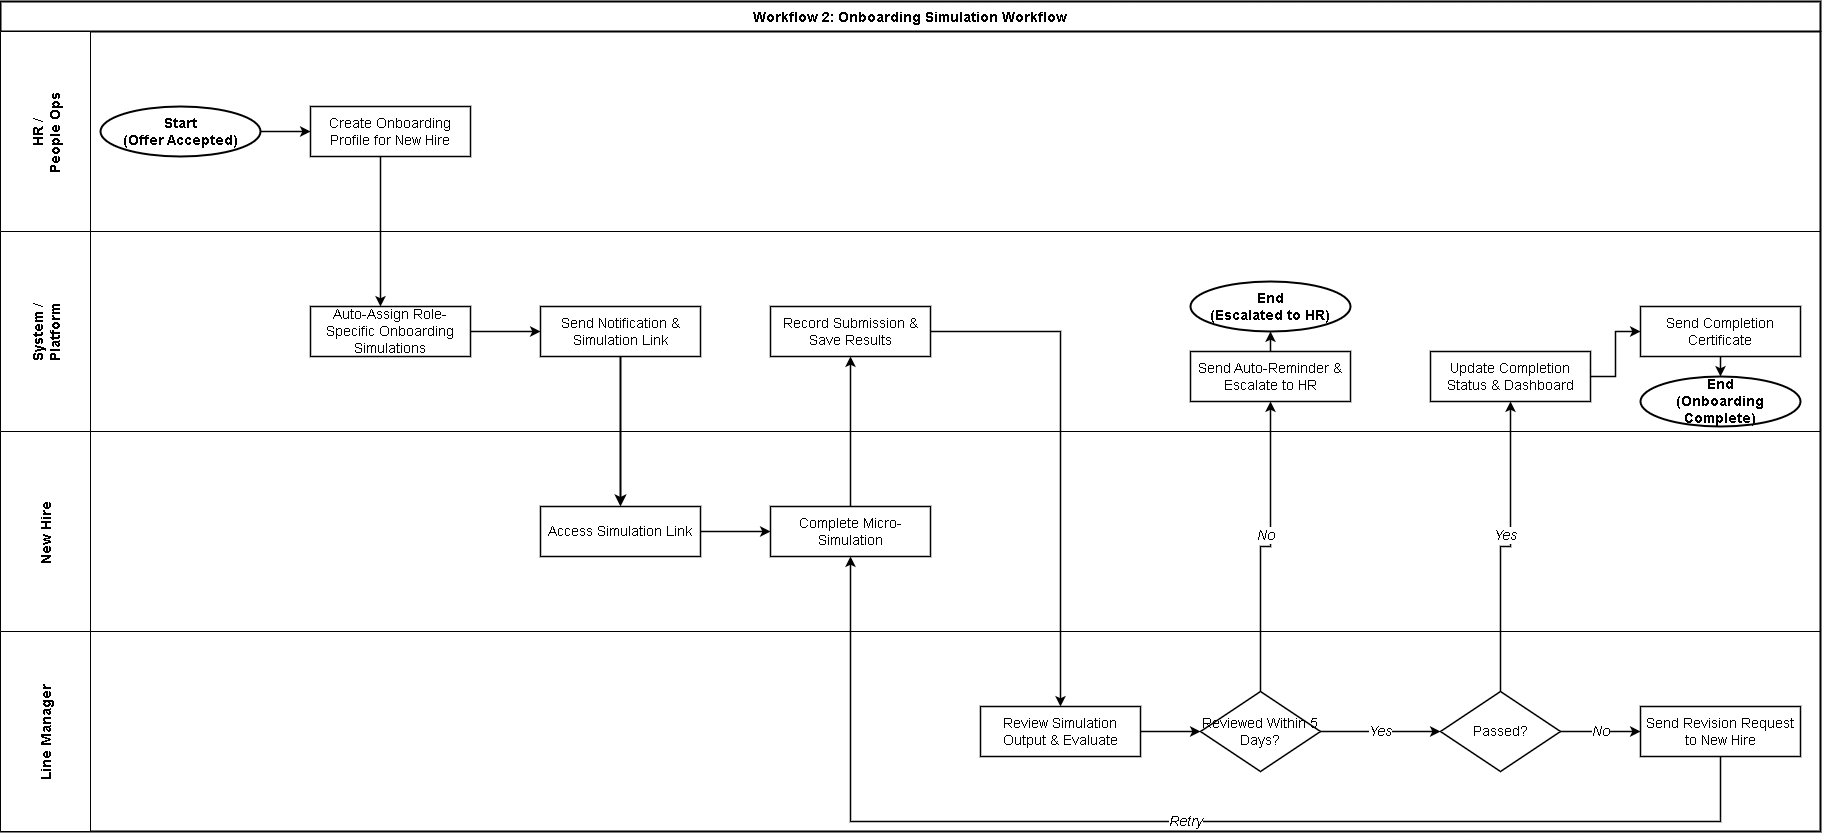

The diagram above was exported from draw.io. Its source (the exported page's mxGraphModel, read from the mxfile embedded in the PNG):
<mxGraphModel dx="2600" dy="1653" grid="1" gridSize="10" guides="1" tooltips="1" connect="1" arrows="1" fold="1" page="1" pageScale="1" pageWidth="1169" pageHeight="827" math="0" shadow="0">
  <root>
    <mxCell id="0" />
    <mxCell id="1" parent="0" />
    <mxCell id="2" value="Workflow 2: Onboarding Simulation Workflow" style="swimlane;startSize=30;horizontal=1;                  fillColor=#FFFFFF;strokeColor=#000000;strokeWidth=2;                  fontStyle=1;fontSize=14;fontFamily=Arial;fontColor=#000000;                  align=center;verticalAlign=middle;" vertex="1" parent="1">
      <mxGeometry x="20" y="20" width="1820" height="830" as="geometry" />
    </mxCell>
    <mxCell id="3" value="HR /&#10;People Ops" style="swimlane;startSize=90;horizontal=0;                  fillColor=#FFFFFF;strokeColor=#000000;strokeWidth=1;                  fontStyle=1;fontSize=14;fontFamily=Arial;fontColor=#000000;                  align=center;verticalAlign=middle;" vertex="1" parent="2">
      <mxGeometry y="30" width="1820" height="200" as="geometry" />
    </mxCell>
    <mxCell id="4" value="Start&#10;(Offer Accepted)" style="ellipse;whiteSpace=wrap;html=1;                  fillColor=#000000;strokeColor=#000000;strokeWidth=2;                  fontColor=#FFFFFF;fontStyle=1;fontSize=14;fontFamily=Arial;                  align=center;verticalAlign=middle;" vertex="1" parent="3">
      <mxGeometry x="100" y="75" width="160" height="50" as="geometry" />
    </mxCell>
    <mxCell id="5" value="Create Onboarding Profile for New Hire" style="rounded=0;whiteSpace=wrap;html=1;                  fillColor=#FFFFFF;strokeColor=#000000;strokeWidth=1.5;                  fontColor=#000000;fontSize=14;fontFamily=Arial;                  align=center;verticalAlign=middle;" vertex="1" parent="3">
      <mxGeometry x="310" y="75" width="160" height="50" as="geometry" />
    </mxCell>
    <mxCell id="6" style="edgeStyle=orthogonalEdgeStyle;rounded=0;orthogonalLoop=1;                  jettySize=auto;html=1;strokeColor=#000000;strokeWidth=1.5;                  exitX=1;exitY=0.5;exitDx=0;exitDy=0;                  entryX=0;entryY=0.5;entryDx=0;entryDy=0;fontSize=14;" edge="1" parent="3" source="4" target="5">
      <mxGeometry relative="1" as="geometry" />
    </mxCell>
    <mxCell id="7" value="System /&#10;Platform" style="swimlane;startSize=90;horizontal=0;                  fillColor=#FFFFFF;strokeColor=#000000;strokeWidth=1;                  fontStyle=1;fontSize=14;fontFamily=Arial;fontColor=#000000;                  align=center;verticalAlign=middle;" vertex="1" parent="2">
      <mxGeometry y="230" width="1820" height="200" as="geometry" />
    </mxCell>
    <mxCell id="8" value="Auto-Assign Role-Specific Onboarding Simulations" style="rounded=0;whiteSpace=wrap;html=1;                  fillColor=#FFFFFF;strokeColor=#000000;strokeWidth=1.5;                  fontColor=#000000;fontSize=14;fontFamily=Arial;                  align=center;verticalAlign=middle;" vertex="1" parent="7">
      <mxGeometry x="310" y="75" width="160" height="50" as="geometry" />
    </mxCell>
    <mxCell id="9" value="Send Notification &amp;amp; Simulation Link" style="rounded=0;whiteSpace=wrap;html=1;                  fillColor=#FFFFFF;strokeColor=#000000;strokeWidth=1.5;                  fontColor=#000000;fontSize=14;fontFamily=Arial;                  align=center;verticalAlign=middle;" vertex="1" parent="7">
      <mxGeometry x="540" y="75" width="160" height="50" as="geometry" />
    </mxCell>
    <mxCell id="10" value="Record Submission &amp;amp; Save Results" style="rounded=0;whiteSpace=wrap;html=1;                  fillColor=#FFFFFF;strokeColor=#000000;strokeWidth=1.5;                  fontColor=#000000;fontSize=14;fontFamily=Arial;                  align=center;verticalAlign=middle;" vertex="1" parent="7">
      <mxGeometry x="770" y="75" width="160" height="50" as="geometry" />
    </mxCell>
    <mxCell id="11" value="Send Auto-Reminder &amp;amp; Escalate to HR" style="rounded=0;whiteSpace=wrap;html=1;                  fillColor=#FFFFFF;strokeColor=#000000;strokeWidth=1.5;                  fontColor=#000000;fontSize=14;fontFamily=Arial;                  align=center;verticalAlign=middle;" vertex="1" parent="7">
      <mxGeometry x="1190" y="120" width="160" height="50" as="geometry" />
    </mxCell>
    <mxCell id="12" value="Update Completion Status &amp;amp; Dashboard" style="rounded=0;whiteSpace=wrap;html=1;                  fillColor=#FFFFFF;strokeColor=#000000;strokeWidth=1.5;                  fontColor=#000000;fontSize=14;fontFamily=Arial;                  align=center;verticalAlign=middle;" vertex="1" parent="7">
      <mxGeometry x="1430" y="120" width="160" height="50" as="geometry" />
    </mxCell>
    <mxCell id="13" value="Send Completion Certificate" style="rounded=0;whiteSpace=wrap;html=1;                  fillColor=#FFFFFF;strokeColor=#000000;strokeWidth=1.5;                  fontColor=#000000;fontSize=14;fontFamily=Arial;                  align=center;verticalAlign=middle;" vertex="1" parent="7">
      <mxGeometry x="1640" y="75" width="160" height="50" as="geometry" />
    </mxCell>
    <mxCell id="14" value="End&#10;(Onboarding Complete)" style="ellipse;whiteSpace=wrap;html=1;                  fillColor=#000000;strokeColor=#000000;strokeWidth=2;                  fontColor=#FFFFFF;fontStyle=1;fontSize=14;fontFamily=Arial;                  align=center;verticalAlign=middle;" vertex="1" parent="7">
      <mxGeometry x="1640" y="145" width="160" height="50" as="geometry" />
    </mxCell>
    <mxCell id="15" style="edgeStyle=orthogonalEdgeStyle;rounded=0;orthogonalLoop=1;                  jettySize=auto;html=1;strokeColor=#000000;strokeWidth=1.5;                  exitX=1;exitY=0.5;exitDx=0;exitDy=0;                  entryX=0;entryY=0.5;entryDx=0;entryDy=0;fontSize=14;" edge="1" parent="7" source="8" target="9">
      <mxGeometry relative="1" as="geometry" />
    </mxCell>
    <mxCell id="16" style="edgeStyle=orthogonalEdgeStyle;rounded=0;orthogonalLoop=1;                  jettySize=auto;html=1;strokeColor=#000000;strokeWidth=1.5;                  exitX=1;exitY=0.5;exitDx=0;exitDy=0;                  entryX=0;entryY=0.5;entryDx=0;entryDy=0;fontSize=14;" edge="1" parent="7" source="12" target="13">
      <mxGeometry relative="1" as="geometry" />
    </mxCell>
    <mxCell id="17" style="edgeStyle=orthogonalEdgeStyle;rounded=0;orthogonalLoop=1;                  jettySize=auto;html=1;strokeColor=#000000;strokeWidth=1.5;                  exitX=0.5;exitY=1;exitDx=0;exitDy=0;                  entryX=0.5;entryY=0;entryDx=0;entryDy=0;fontSize=14;" edge="1" parent="7" source="13" target="14">
      <mxGeometry relative="1" as="geometry" />
    </mxCell>
    <mxCell id="18" value="End&#10;(Escalated to HR)" style="ellipse;whiteSpace=wrap;html=1;                  fillColor=#000000;strokeColor=#000000;strokeWidth=2;                  fontColor=#FFFFFF;fontStyle=1;fontSize=14;fontFamily=Arial;                  align=center;verticalAlign=middle;" vertex="1" parent="7">
      <mxGeometry x="1190" y="50" width="160" height="50" as="geometry" />
    </mxCell>
    <mxCell id="19" style="edgeStyle=orthogonalEdgeStyle;rounded=0;orthogonalLoop=1;                  jettySize=auto;html=1;strokeColor=#000000;strokeWidth=1.5;                  exitX=0.5;exitY=1;exitDx=0;exitDy=0;                  entryX=0.5;entryY=0;entryDx=0;entryDy=0;fontSize=14;" edge="1" parent="7" source="11" target="18">
      <mxGeometry relative="1" as="geometry" />
    </mxCell>
    <mxCell id="20" value="New Hire" style="swimlane;startSize=90;horizontal=0;                  fillColor=#FFFFFF;strokeColor=#000000;strokeWidth=1;                  fontStyle=1;fontSize=14;fontFamily=Arial;fontColor=#000000;                  align=center;verticalAlign=middle;" vertex="1" parent="2">
      <mxGeometry y="430" width="1820" height="200" as="geometry" />
    </mxCell>
    <mxCell id="21" value="Access Simulation Link" style="rounded=0;whiteSpace=wrap;html=1;                  fillColor=#FFFFFF;strokeColor=#000000;strokeWidth=1.5;                  fontColor=#000000;fontSize=14;fontFamily=Arial;                  align=center;verticalAlign=middle;" vertex="1" parent="20">
      <mxGeometry x="540" y="75" width="160" height="50" as="geometry" />
    </mxCell>
    <mxCell id="22" value="Complete Micro-Simulation" style="rounded=0;whiteSpace=wrap;html=1;                  fillColor=#FFFFFF;strokeColor=#000000;strokeWidth=1.5;                  fontColor=#000000;fontSize=14;fontFamily=Arial;                  align=center;verticalAlign=middle;" vertex="1" parent="20">
      <mxGeometry x="770" y="75" width="160" height="50" as="geometry" />
    </mxCell>
    <mxCell id="23" style="edgeStyle=orthogonalEdgeStyle;rounded=0;orthogonalLoop=1;                  jettySize=auto;html=1;strokeColor=#000000;strokeWidth=1.5;                  exitX=1;exitY=0.5;exitDx=0;exitDy=0;                  entryX=0;entryY=0.5;entryDx=0;entryDy=0;fontSize=14;" edge="1" parent="20" source="21" target="22">
      <mxGeometry relative="1" as="geometry" />
    </mxCell>
    <mxCell id="24" value="Line Manager" style="swimlane;startSize=90;horizontal=0;                  fillColor=#FFFFFF;strokeColor=#000000;strokeWidth=1;                  fontStyle=1;fontSize=14;fontFamily=Arial;fontColor=#000000;                  align=center;verticalAlign=middle;" vertex="1" parent="2">
      <mxGeometry y="630" width="1820" height="200" as="geometry" />
    </mxCell>
    <mxCell id="25" value="Review Simulation Output &amp;amp; Evaluate" style="rounded=0;whiteSpace=wrap;html=1;                  fillColor=#FFFFFF;strokeColor=#000000;strokeWidth=1.5;                  fontColor=#000000;fontSize=14;fontFamily=Arial;                  align=center;verticalAlign=middle;" vertex="1" parent="24">
      <mxGeometry x="980" y="75" width="160" height="50" as="geometry" />
    </mxCell>
    <mxCell id="26" value="Reviewed Within 5 Days?" style="rhombus;whiteSpace=wrap;html=1;                  fillColor=#FFFFFF;strokeColor=#000000;strokeWidth=1.5;                  fontColor=#000000;fontSize=14;fontFamily=Arial;                  align=center;verticalAlign=middle;" vertex="1" parent="24">
      <mxGeometry x="1200" y="60" width="120" height="80" as="geometry" />
    </mxCell>
    <mxCell id="27" value="Passed?" style="rhombus;whiteSpace=wrap;html=1;                  fillColor=#FFFFFF;strokeColor=#000000;strokeWidth=1.5;                  fontColor=#000000;fontSize=14;fontFamily=Arial;                  align=center;verticalAlign=middle;" vertex="1" parent="24">
      <mxGeometry x="1440" y="60" width="120" height="80" as="geometry" />
    </mxCell>
    <mxCell id="28" value="Send Revision Request to New Hire" style="rounded=0;whiteSpace=wrap;html=1;                  fillColor=#FFFFFF;strokeColor=#000000;strokeWidth=1.5;                  fontColor=#000000;fontSize=14;fontFamily=Arial;                  align=center;verticalAlign=middle;" vertex="1" parent="24">
      <mxGeometry x="1640" y="75" width="160" height="50" as="geometry" />
    </mxCell>
    <mxCell id="29" style="edgeStyle=orthogonalEdgeStyle;rounded=0;orthogonalLoop=1;                  jettySize=auto;html=1;strokeColor=#000000;strokeWidth=1.5;                  exitX=1;exitY=0.5;exitDx=0;exitDy=0;                  entryX=0;entryY=0.5;entryDx=0;entryDy=0;fontSize=14;" edge="1" parent="24" source="25" target="26">
      <mxGeometry relative="1" as="geometry" />
    </mxCell>
    <mxCell id="30" value="Yes" style="edgeStyle=orthogonalEdgeStyle;rounded=0;orthogonalLoop=1;                  jettySize=auto;html=1;strokeColor=#000000;strokeWidth=1.5;                  fontColor=#000000;fontStyle=2;fontSize=14;fontFamily=Arial;                  exitX=1;exitY=0.5;exitDx=0;exitDy=0;                  entryX=0;entryY=0.5;entryDx=0;entryDy=0;                  align=left;" edge="1" parent="24" source="26" target="27">
      <mxGeometry relative="1" as="geometry" />
    </mxCell>
    <mxCell id="31" value="No" style="edgeStyle=orthogonalEdgeStyle;rounded=0;orthogonalLoop=1;                  jettySize=auto;html=1;strokeColor=#000000;strokeWidth=1.5;                  fontColor=#000000;fontStyle=2;fontSize=14;fontFamily=Arial;                  exitX=1;exitY=0.5;exitDx=0;exitDy=0;                  entryX=0;entryY=0.5;entryDx=0;entryDy=0;                  align=left;" edge="1" parent="24" source="27" target="28">
      <mxGeometry relative="1" as="geometry" />
    </mxCell>
    <mxCell id="32" style="edgeStyle=orthogonalEdgeStyle;rounded=0;orthogonalLoop=1;                  jettySize=auto;html=1;strokeColor=#000000;strokeWidth=1.5;                  exitX=0.5;exitY=1;exitDx=0;exitDy=0;                  entryX=0.5;entryY=0;entryDx=0;entryDy=0;fontSize=14;" edge="1" parent="2" source="5" target="8">
      <mxGeometry relative="1" as="geometry">
        <Array as="points">
          <mxPoint x="380" y="180" />
          <mxPoint x="380" y="180" />
        </Array>
      </mxGeometry>
    </mxCell>
    <mxCell id="33" style="edgeStyle=orthogonalEdgeStyle;rounded=0;orthogonalLoop=1;                  jettySize=auto;html=1;strokeColor=#000000;strokeWidth=1.5;                  exitX=0.5;exitY=0;exitDx=0;exitDy=0;                  entryX=0.5;entryY=1;entryDx=0;entryDy=0;fontSize=14;" edge="1" parent="2" source="22" target="10">
      <mxGeometry relative="1" as="geometry" />
    </mxCell>
    <mxCell id="34" style="edgeStyle=orthogonalEdgeStyle;rounded=0;orthogonalLoop=1;                  jettySize=auto;html=1;strokeColor=#000000;strokeWidth=1.5;                  exitX=1;exitY=0.5;exitDx=0;exitDy=0;                  entryX=0.5;entryY=0;entryDx=0;entryDy=0;fontSize=14;" edge="1" parent="2" source="10" target="25">
      <mxGeometry relative="1" as="geometry">
        <Array as="points">
          <mxPoint x="1060" y="330" />
        </Array>
      </mxGeometry>
    </mxCell>
    <mxCell id="35" value="No" style="edgeStyle=orthogonalEdgeStyle;rounded=0;orthogonalLoop=1;                  jettySize=auto;html=1;strokeColor=#000000;strokeWidth=1.5;                  fontColor=#000000;fontStyle=2;fontSize=14;fontFamily=Arial;                  exitX=0.5;exitY=0;exitDx=0;exitDy=0;                  entryX=0.5;entryY=1;entryDx=0;entryDy=0;                  align=left;verticalAlign=bottom;" edge="1" parent="2" source="26" target="11">
      <mxGeometry relative="1" as="geometry" />
    </mxCell>
    <mxCell id="36" value="Yes" style="edgeStyle=orthogonalEdgeStyle;rounded=0;orthogonalLoop=1;                  jettySize=auto;html=1;strokeColor=#000000;strokeWidth=1.5;                  fontColor=#000000;fontStyle=2;fontSize=14;fontFamily=Arial;                  exitX=0.5;exitY=0;exitDx=0;exitDy=0;                  entryX=0.5;entryY=1;entryDx=0;entryDy=0;                  align=left;verticalAlign=bottom;" edge="1" parent="2" source="27" target="12">
      <mxGeometry relative="1" as="geometry" />
    </mxCell>
    <mxCell id="37" value="Retry" style="edgeStyle=orthogonalEdgeStyle;rounded=0;orthogonalLoop=1;                  jettySize=auto;html=1;strokeColor=#000000;strokeWidth=1.5;                  fontColor=#000000;fontStyle=2;fontSize=14;fontFamily=Arial;                  exitX=0.5;exitY=1;exitDx=0;exitDy=0;                  entryX=0.5;entryY=1;entryDx=0;entryDy=0;                  align=left;" edge="1" parent="2" source="28" target="22">
      <mxGeometry relative="1" as="geometry">
        <Array as="points">
          <mxPoint x="1720" y="820" />
          <mxPoint x="850" y="820" />
        </Array>
      </mxGeometry>
    </mxCell>
    <mxCell id="38" style="edgeStyle=orthogonalEdgeStyle;rounded=0;orthogonalLoop=1;jettySize=auto;html=1;exitX=0.5;exitY=1;exitDx=0;exitDy=0;strokeColor=default;strokeWidth=2;align=center;verticalAlign=middle;fontFamily=Helvetica;fontSize=14;fontColor=default;labelBackgroundColor=default;endArrow=classic;endFill=1;" edge="1" parent="2" source="9" target="21">
      <mxGeometry relative="1" as="geometry" />
    </mxCell>
  </root>
</mxGraphModel>